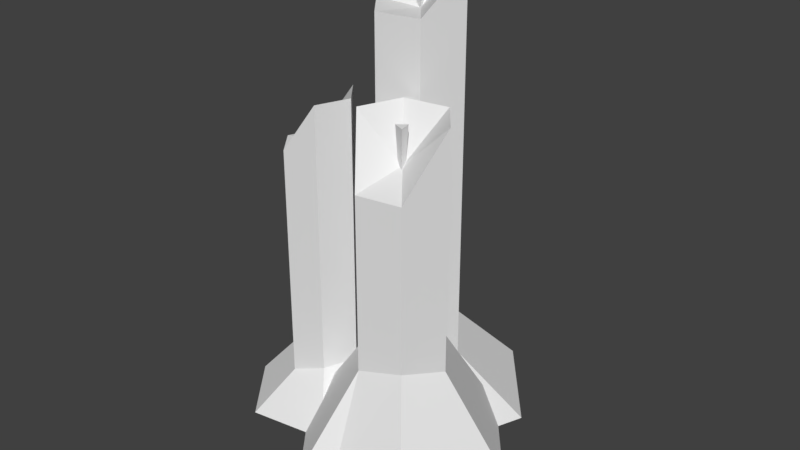 # Source: SM_Prop_Candles_01.blend  (saved by Blender 2.80.74; exported with 4.5.12 LTS)
import bpy
from mathutils import Matrix  # noqa: F401  (used for matrix-valued properties, if any)

bpy.ops.wm.read_factory_settings(use_empty=True)
scene = bpy.context.scene
scene.name = 'Scene'

# ---- collections
col_collection_1 = bpy.data.collections.new('Collection 1'); scene.collection.children.link(col_collection_1)

# ---- world
world_world = bpy.data.worlds.new('World'); scene.world = world_world
world_world.color = (0.05088, 0.05088, 0.05088)
world_world.use_sun_shadow = False
world_world.sun_shadow_jitter_overblur = 0.0
world_world.cycles.sampling_method = 'MANUAL'

# ---- meshes
me_sm_prop_candles_01_001 = bpy.data.meshes.new('SM_Prop_Candles_01.001')
me_sm_prop_candles_01_001.from_pydata([(0.08636, 0.7662, 0.1074), (0.09956, 0.7662, 0.1135), (0.1057, 0.879, 0.1214), (0.07837, 0.879, 0.1088), (0.09933, 0.879, 0.092), (0.09648, 0.7662, 0.09927), (-0.1557, 0.7611, 0.07602), (-0.1626, 0.7611, 0.08439), (-0.1694, 0.845, 0.08729), (-0.1552, 0.845, 0.07001), (-0.1471, 0.845, 0.08828), (-0.1518, 0.7611, 0.08486), (-0.02336, 1.04, -0.08567), (-0.009111, 1.04, -0.07913), (-0.00252, 1.162, -0.07063), (-0.03197, 1.162, -0.08414), (-0.009392, 1.162, -0.1023), (-0.01243, 1.04, -0.09446), (0.09669, 0.2367, -0.09864), (0.02808, 0.2854, -0.1841), (0.02808, 1.167, -0.1841), (0.09669, 1.167, -0.09864), (-0.08024, 0.2367, -0.1674), (-0.08024, 1.167, -0.1674), (-0.1199, 0.2854, -0.0652), (-0.1199, 1.067, -0.0652), (-0.05127, 0.2367, 0.02022), (-0.05127, 1.067, 0.02022), (0.05702, 0.2854, 0.003495), (0.05702, 1.067, 0.003495), (0.0914, 0.1098, -0.3471), (0.2696, 0.1098, -0.1253), (-0.01159, 0.0, -0.08193), (-0.1898, 0.1098, -0.3037), (-0.09526, 0.1098, -0.2884), (-0.2928, 0.1098, -0.03852), (-0.1146, 0.1098, 0.1833), (0.1666, 0.1098, 0.1399), (-0.01159, 1.06, -0.08193), (0.2032, 0.3261, 0.089), (0.1346, 0.353, 0.003566), (0.1346, 0.8981, 0.003566), (0.2032, 0.8981, 0.089), (0.0263, 0.353, 0.02027), (0.0263, 0.8981, 0.02027), (-0.01337, 0.3261, 0.1224), (-0.01337, 0.8981, 0.1224), (0.05524, 0.3261, 0.2079), (0.05524, 0.7505, 0.2079), (0.1635, 0.353, 0.1911), (0.1635, 0.7505, 0.1911), (0.1887, 0.1098, -0.1357), (0.3509, 0.1098, 0.06619), (0.09491, 0.0, 0.1057), (-0.06729, 0.1098, -0.09621), (-0.1611, 0.1098, 0.1452), (0.00115, 0.1098, 0.3472), (0.06815, 0.1098, 0.309), (0.2571, 0.1098, 0.3076), (0.09491, 0.7911, 0.1057), (-0.0758, 0.231, 0.07017), (-0.1293, 0.231, 0.003553), (-0.1293, 0.8857, 0.003553), (-0.0758, 0.8857, 0.07017), (-0.2138, 0.1987, 0.01658), (-0.2138, 0.7654, 0.01658), (-0.2447, 0.231, 0.09626), (-0.2447, 0.7654, 0.09626), (-0.1912, 0.1987, 0.1629), (-0.1912, 0.7654, 0.1629), (-0.1068, 0.231, 0.1498), (-0.1068, 0.8857, 0.1498), (-0.09043, 0.1098, -0.09661), (0.03038, 0.1098, 0.0538), (-0.1603, 0.0, 0.0832), (-0.2367, 0.1098, -0.03785), (-0.3509, 0.1098, 0.1126), (-0.2301, 0.1098, 0.263), (-0.03948, 0.1098, 0.2336), (-0.1603, 0.7787, 0.0832)], [], [(0, 1, 2, 3), (3, 2, 4), (4, 2, 1, 5), (5, 0, 3, 4), (6, 7, 8, 9), (9, 8, 10), (10, 8, 7, 11), (11, 6, 9, 10), (12, 13, 14, 15), (15, 14, 16), (16, 14, 13, 17), (17, 12, 15, 16), (18, 19, 20, 21), (19, 22, 23, 20), (22, 24, 25, 23), (24, 26, 27, 25), (26, 28, 29, 27), (28, 18, 21, 29), (30, 31, 32), (33, 34, 32), (35, 33, 32), (36, 35, 32), (37, 36, 32), (31, 37, 32), (21, 20, 38), (20, 23, 38), (23, 25, 38), (25, 27, 38), (27, 29, 38), (29, 21, 38), (19, 18, 31, 30), (22, 19, 34), (24, 22, 33, 35), (26, 24, 35, 36), (28, 26, 36, 37), (18, 28, 37, 31), (34, 19, 30), (22, 34, 33), (32, 34, 30), (39, 40, 41, 42), (40, 43, 44, 41), (43, 45, 46, 44), (45, 47, 48, 46), (47, 49, 50, 48), (49, 39, 42, 50), (51, 52, 53), (54, 51, 53), (55, 54, 53), (56, 55, 53), (53, 57, 56), (52, 58, 53), (42, 41, 59), (41, 44, 59), (44, 46, 59), (46, 48, 59), (48, 50, 59), (50, 42, 59), (40, 39, 52, 51), (43, 40, 51, 54), (45, 43, 54, 55), (47, 45, 55, 56), (49, 47, 57), (39, 49, 58, 52), (57, 47, 56), (49, 57, 58), (58, 57, 53), (60, 61, 62, 63), (61, 64, 65, 62), (64, 66, 67, 65), (66, 68, 69, 67), (68, 70, 71, 69), (70, 60, 63, 71), (72, 73, 74), (75, 72, 74), (76, 75, 74), (77, 76, 74), (78, 77, 74), (73, 78, 74), (63, 62, 79), (62, 65, 79), (65, 67, 79), (67, 69, 79), (69, 71, 79), (71, 63, 79), (61, 60, 73, 72), (64, 61, 72, 75), (66, 64, 75, 76), (68, 66, 76, 77), (70, 68, 77, 78), (60, 70, 78, 73)])
me_sm_prop_candles_01_001.polygons.foreach_set('use_smooth', [True] * 90)
_k = set([(0, 3), (1, 2), (2, 3), (2, 4), (3, 4), (4, 5), (6, 9), (7, 8), (8, 9), (8, 10), (9, 10), (10, 11), (12, 15), (13, 14), (14, 15), (14, 16), (15, 16), (16, 17), (18, 19), (18, 21), (18, 28), (18, 31), (19, 20), (19, 22), (19, 30), (19, 34), (20, 21), (20, 23), (20, 38), (21, 29), (21, 38), (22, 23), (22, 24), (22, 33), (22, 34), (23, 25), (23, 38), (24, 25), (24, 26), (24, 35), (25, 27), (25, 38), (26, 27), (26, 28), (26, 36), (27, 29), (27, 38), (28, 29), (28, 37), (29, 38), (30, 31), (30, 32), (30, 34), (31, 32), (31, 37), (32, 33), (32, 34), (32, 35), (32, 36), (32, 37), (33, 34), (33, 35), (35, 36), (36, 37), (39, 40), (39, 42), (39, 49), (39, 52), (40, 41), (40, 43), (40, 51), (41, 42), (41, 44), (41, 59), (42, 50), (42, 59), (43, 44), (43, 45), (43, 54), (44, 46), (44, 59), (45, 46), (45, 47), (45, 55), (46, 48), (46, 59), (47, 48), (47, 49), (47, 56), (47, 57), (48, 50), (48, 59), (49, 50), (49, 57), (49, 58), (50, 59), (51, 52), (51, 53), (51, 54), (52, 53), (52, 58), (53, 54), (53, 55), (53, 56), (53, 57), (53, 58), (54, 55), (55, 56), (56, 57), (57, 58), (60, 61), (60, 63), (60, 70), (60, 73), (61, 62), (61, 64), (61, 72), (62, 63), (62, 65), (62, 79), (63, 71), (63, 79), (64, 65), (64, 66), (64, 75), (65, 67), (65, 79), (66, 67), (66, 68), (66, 76), (67, 69), (67, 79), (68, 69), (68, 70), (68, 77), (69, 71), (69, 79), (70, 71), (70, 78), (71, 79), (72, 73), (72, 74), (72, 75), (73, 74), (73, 78), (74, 75), (74, 76), (74, 77), (74, 78), (75, 76), (76, 77), (77, 78)])
me_sm_prop_candles_01_001.attributes.new('sharp_edge', 'BOOLEAN', 'EDGE').data.foreach_set('value', [ (min(e.vertices), max(e.vertices)) in _k for e in me_sm_prop_candles_01_001.edges])
_uv = me_sm_prop_candles_01_001.uv_layers.new(name='UVMap')
_uv.uv.foreach_set('vector', [0.1092, 0.01073, 0.1092, 0.01073, 0.1092, 0.01073, 0.1092, 0.01073, 0.1092, 0.01073, 0.1092, 0.01073, 0.1092, 0.01073, 0.1092, 0.01073, 0.1092, 0.01073, 0.1092, 0.01073, 0.1092, 0.01073, 0.1092, 0.01073, 0.1092, 0.01073, 0.1092, 0.01073, 0.1092, 0.01073, 0.1092, 0.01073, 0.1092, 0.01073, 0.1092, 0.01073, 0.1092, 0.01073, 0.1092, 0.01073, 0.1092, 0.01073, 0.1092, 0.01073, 0.1092, 0.01073, 0.1092, 0.01073, 0.1092, 0.01073, 0.1092, 0.01073, 0.1092, 0.01073, 0.1092, 0.01073, 0.1092, 0.01073, 0.1092, 0.01073, 0.1092, 0.01073, 0.1092, 0.01073, 0.1092, 0.01073, 0.1092, 0.01073, 0.1092, 0.01073, 0.1092, 0.01073, 0.1092, 0.01073, 0.1092, 0.01073, 0.1092, 0.01073, 0.1092, 0.01073, 0.1092, 0.01073, 0.1092, 0.01073, 0.1092, 0.01073, 0.1092, 0.01073, 0.1092, 0.01073, 0.04066, 0.0985, 0.04093, 0.1014, 0.04093, 0.1534, 0.04066, 0.1534, 0.04093, 0.1014, 0.04087, 0.0985, 0.04087, 0.1534, 0.04093, 0.1534, 0.04087, 0.0985, 0.04055, 0.1014, 0.04055, 0.1475, 0.04087, 0.1534, 0.04055, 0.1014, 0.04028, 0.0985, 0.04028, 0.1475, 0.04055, 0.1475, 0.04028, 0.0985, 0.04034, 0.1014, 0.04034, 0.1475, 0.04028, 0.1475, 0.04034, 0.1014, 0.04066, 0.0985, 0.04066, 0.1534, 0.04034, 0.1475, 0.04144, 0.091, 0.04074, 0.091, 0.04061, 0.08451, 0.0413, 0.091, 0.04125, 0.091, 0.04061, 0.08451, 0.04047, 0.091, 0.0413, 0.091, 0.04061, 0.08451, 0.03977, 0.091, 0.04047, 0.091, 0.04061, 0.08451, 0.03991, 0.091, 0.03977, 0.091, 0.04061, 0.08451, 0.04074, 0.091, 0.03991, 0.091, 0.04061, 0.08451, 0.04066, 0.1534, 0.04093, 0.1534, 0.04061, 0.1471, 0.04093, 0.1534, 0.04087, 0.1534, 0.04061, 0.1471, 0.04087, 0.1534, 0.04055, 0.1475, 0.04061, 0.1471, 0.04055, 0.1475, 0.04028, 0.1475, 0.04061, 0.1471, 0.04028, 0.1475, 0.04034, 0.1475, 0.04061, 0.1471, 0.04034, 0.1475, 0.04066, 0.1534, 0.04061, 0.1471, 0.04093, 0.1014, 0.04066, 0.0985, 0.04074, 0.091, 0.04144, 0.091, 0.04087, 0.0985, 0.04093, 0.1014, 0.04125, 0.091, 0.04055, 0.1014, 0.04087, 0.0985, 0.0413, 0.091, 0.04047, 0.091, 0.04028, 0.0985, 0.04055, 0.1014, 0.04047, 0.091, 0.03977, 0.091, 0.04034, 0.1014, 0.04028, 0.0985, 0.03977, 0.091, 0.03991, 0.091, 0.04066, 0.0985, 0.04034, 0.1014, 0.03991, 0.091, 0.04074, 0.091, 0.04125, 0.091, 0.04093, 0.1014, 0.04144, 0.091, 0.04087, 0.0985, 0.04125, 0.091, 0.0413, 0.091, 0.04061, 0.08451, 0.04125, 0.091, 0.04144, 0.091, 0.04066, 0.1095, 0.04096, 0.1116, 0.04096, 0.1534, 0.04066, 0.1534, 0.04096, 0.1116, 0.0409, 0.1116, 0.0409, 0.1534, 0.04096, 0.1534, 0.0409, 0.1116, 0.04055, 0.1095, 0.04055, 0.1534, 0.0409, 0.1534, 0.04055, 0.1095, 0.04025, 0.1095, 0.04025, 0.1421, 0.04055, 0.1534, 0.04025, 0.1095, 0.04031, 0.1116, 0.04031, 0.1421, 0.04025, 0.1421, 0.04031, 0.1116, 0.04066, 0.1095, 0.04066, 0.1534, 0.04031, 0.1421, 0.04144, 0.09294, 0.04074, 0.09294, 0.04061, 0.08451, 0.0413, 0.09294, 0.04144, 0.09294, 0.04061, 0.08451, 0.04047, 0.09294, 0.0413, 0.09294, 0.04061, 0.08451, 0.03977, 0.09294, 0.04047, 0.09294, 0.04061, 0.08451, 0.04061, 0.08451, 0.0399, 0.09294, 0.03977, 0.09294, 0.04074, 0.09294, 0.03991, 0.09294, 0.04061, 0.08451, 0.04066, 0.1534, 0.04096, 0.1534, 0.04061, 0.1452, 0.04096, 0.1534, 0.0409, 0.1534, 0.04061, 0.1452, 0.0409, 0.1534, 0.04055, 0.1534, 0.04061, 0.1452, 0.04055, 0.1534, 0.04025, 0.1421, 0.04061, 0.1452, 0.04025, 0.1421, 0.04031, 0.1421, 0.04061, 0.1452, 0.04031, 0.1421, 0.04066, 0.1534, 0.04061, 0.1452, 0.04096, 0.1116, 0.04066, 0.1095, 0.04074, 0.09294, 0.04144, 0.09294, 0.0409, 0.1116, 0.04096, 0.1116, 0.04144, 0.09294, 0.0413, 0.09294, 0.04055, 0.1095, 0.0409, 0.1116, 0.0413, 0.09294, 0.04047, 0.09294, 0.04025, 0.1095, 0.04055, 0.1095, 0.04047, 0.09294, 0.03977, 0.09294, 0.04031, 0.1116, 0.04025, 0.1095, 0.0399, 0.09294, 0.04066, 0.1095, 0.04031, 0.1116, 0.03991, 0.09294, 0.04074, 0.09294, 0.0399, 0.09294, 0.04025, 0.1095, 0.03977, 0.09294, 0.04031, 0.1116, 0.0399, 0.09294, 0.03991, 0.09294, 0.03991, 0.09294, 0.0399, 0.09294, 0.04061, 0.08451, 0.04067, 0.1025, 0.04098, 0.1025, 0.04098, 0.1534, 0.04067, 0.1534, 0.04098, 0.1025, 0.04091, 0.09997, 0.04091, 0.1441, 0.04098, 0.1534, 0.04091, 0.09997, 0.04055, 0.1025, 0.04055, 0.1441, 0.04091, 0.1441, 0.04055, 0.1025, 0.04024, 0.09997, 0.04024, 0.1441, 0.04055, 0.1441, 0.04024, 0.09997, 0.0403, 0.1025, 0.0403, 0.1534, 0.04024, 0.1441, 0.0403, 0.1025, 0.04067, 0.1025, 0.04067, 0.1534, 0.0403, 0.1534, 0.04144, 0.09306, 0.04074, 0.09306, 0.04061, 0.08451, 0.04117, 0.09306, 0.04144, 0.09306, 0.04061, 0.08451, 0.04047, 0.09306, 0.04117, 0.09306, 0.04061, 0.08451, 0.03977, 0.09306, 0.04047, 0.09306, 0.04061, 0.08451, 0.03991, 0.09306, 0.03977, 0.09306, 0.04061, 0.08451, 0.04074, 0.09306, 0.03991, 0.09306, 0.04061, 0.08451, 0.04067, 0.1534, 0.04098, 0.1534, 0.04061, 0.1451, 0.04098, 0.1534, 0.04091, 0.1441, 0.04061, 0.1451, 0.04091, 0.1441, 0.04055, 0.1441, 0.04061, 0.1451, 0.04055, 0.1441, 0.04024, 0.1441, 0.04061, 0.1451, 0.04024, 0.1441, 0.0403, 0.1534, 0.04061, 0.1451, 0.0403, 0.1534, 0.04067, 0.1534, 0.04061, 0.1451, 0.04098, 0.1025, 0.04067, 0.1025, 0.04074, 0.09306, 0.04144, 0.09306, 0.04091, 0.09997, 0.04098, 0.1025, 0.04144, 0.09306, 0.04117, 0.09306, 0.04055, 0.1025, 0.04091, 0.09997, 0.04117, 0.09306, 0.04047, 0.09306, 0.04024, 0.09997, 0.04055, 0.1025, 0.04047, 0.09306, 0.03977, 0.09306, 0.0403, 0.1025, 0.04024, 0.09997, 0.03977, 0.09306, 0.03991, 0.09306, 0.04067, 0.1025, 0.0403, 0.1025, 0.03991, 0.09306, 0.04074, 0.09306])
me_sm_prop_candles_01_001.use_remesh_preserve_volume = False
me_sm_prop_candles_01_001.use_remesh_preserve_attributes = False
me_sm_prop_candles_01_001.use_mirror_vertex_groups = False
me_sm_prop_candles_01_001.update()
me_sm_prop_candles_01_001.normals_split_custom_set([tuple(v) for v in zip(*[iter([-0.4168, -0.0408, 0.9081, -0.4168, -0.0408, 0.9081, -0.4168, -0.0408, 0.9081, -0.4168, -0.0408, 0.9081, 0.0, 1.0, 1.289e-06, 0.0, 1.0, 1.289e-06, 0.0, 1.0, 1.289e-06, 0.9767, -0.03823, -0.2112, 0.9767, -0.03823, -0.2112, 0.9767, -0.03823, -0.2112, 0.9767, -0.03823, -0.2112, -0.6262, -0.0346, -0.7789, -0.6262, -0.0346, -0.7789, -0.6262, -0.0346, -0.7789, -0.6262, -0.0346, -0.7789, -0.7719, -0.04086, -0.6345, -0.7719, -0.04086, -0.6345, -0.7719, -0.04086, -0.6345, -0.7719, -0.04086, -0.6345, 0.0, 1.0, 0.0, 0.0, 1.0, 0.0, 0.0, 1.0, 0.0, -0.044, -0.03821, 0.9983, -0.044, -0.03821, 0.9983, -0.044, -0.03821, 0.9983, -0.044, -0.03821, 0.9983, 0.9128, -0.0345, -0.4069, 0.9128, -0.0345, -0.4069, 0.9128, -0.0345, -0.4069, 0.9128, -0.0345, -0.4069, -0.4166, -0.04089, 0.9082, -0.4166, -0.04089, 0.9082, -0.4166, -0.04089, 0.9082, -0.4166, -0.04089, 0.9082, 0.0, 1.0, 0.0, 0.0, 1.0, 0.0, 0.0, 1.0, 0.0, 0.9765, -0.0381, -0.2119, 0.9765, -0.0381, -0.2119, 0.9765, -0.0381, -0.2119, 0.9765, -0.0381, -0.2119, -0.6261, -0.0345, -0.779, -0.6261, -0.0345, -0.779, -0.6261, -0.0345, -0.779, -0.6261, -0.0345, -0.779, 0.7797, 0.0, -0.6262, 0.7797, 0.0, -0.6262, 0.7797, 0.0, -0.6262, 0.7797, 0.0, -0.6262, -0.1525, 0.0, -0.9883, -0.1525, 0.0, -0.9883, -0.1525, 0.0, -0.9883, -0.1525, 0.0, -0.9883, -0.9322, 0.0, -0.362, -0.9322, 0.0, -0.362, -0.9322, 0.0, -0.362, -0.9322, 0.0, -0.362, -0.7795, 0.0, 0.6264, -0.7795, 0.0, 0.6264, -0.7795, 0.0, 0.6264, -0.7795, 0.0, 0.6264, 0.1526, 0.0, 0.9883, 0.1526, 0.0, 0.9883, 0.1526, 0.0, 0.9883, 0.1526, 0.0, 0.9883, 0.9321, 0.0, 0.3621, 0.9321, 0.0, 0.3621, 0.9321, 0.0, 0.3621, 0.9321, 0.0, 0.3621, 0.3174, -0.9134, -0.2549, 0.3174, -0.9134, -0.2549, 0.3174, -0.9134, -0.2549, 0.07992, -0.8663, -0.4931, 0.07992, -0.8663, -0.4931, 0.07992, -0.8663, -0.4931, -0.3795, -0.9134, -0.1474, -0.3795, -0.9134, -0.1474, -0.3795, -0.9134, -0.1474, -0.3174, -0.9134, 0.2549, -0.3174, -0.9134, 0.2549, -0.3174, -0.9134, 0.2549, 0.06209, -0.9134, 0.4023, 0.06209, -0.9134, 0.4023, 0.06209, -0.9134, 0.4023, 0.3795, -0.9134, 0.1474, 0.3795, -0.9134, 0.1474, 0.3795, -0.9134, 0.1474, -0.5834, 0.6634, 0.4685, -0.5834, 0.6634, 0.4685, -0.5834, 0.6634, 0.4685, 0.1141, 0.6634, 0.7395, 0.1141, 0.6634, 0.7395, 0.1141, 0.6634, 0.7395, 0.1574, 0.6758, 0.7201, 0.1574, 0.6758, 0.7201, 0.1574, 0.6758, 0.7201, 0.06059, 0.997, -0.04869, 0.06059, 0.997, -0.04869, 0.06059, 0.997, -0.04869, -0.01186, 0.997, -0.07683, -0.01186, 0.997, -0.07683, -0.01186, 0.997, -0.07683, -0.6022, 0.6757, 0.4252, -0.6022, 0.6757, 0.4252, -0.6022, 0.6757, 0.4252, 0.6033, 0.705, -0.3729, 0.6033, 0.705, -0.3729, 0.6033, 0.705, -0.3729, 0.6033, 0.705, -0.3729, -0.3947, 0.6581, -0.6411, -0.3947, 0.6581, -0.6411, -0.3947, 0.6581, -0.6411, -0.6246, 0.7049, -0.336, -0.6246, 0.7049, -0.336, -0.6246, 0.7049, -0.336, -0.6246, 0.7049, -0.336, -0.4942, 0.705, 0.5087, -0.4942, 0.705, 0.5087, -0.4942, 0.705, 0.5087, -0.4942, 0.705, 0.5087, 0.02129, 0.705, 0.7089, 0.02129, 0.705, 0.7089, 0.02129, 0.705, 0.7089, 0.02129, 0.705, 0.7089, 0.6876, 0.705, 0.1737, 0.6876, 0.705, 0.1737, 0.6876, 0.705, 0.1737, 0.6876, 0.705, 0.1737, -0.237, 0.6138, -0.753, -0.237, 0.6138, -0.753, -0.237, 0.6138, -0.753, 0.1176, 0.678, -0.7256, 0.1176, 0.678, -0.7256, 0.1176, 0.678, -0.7256, -0.1331, -0.8964, -0.4228, -0.1331, -0.8964, -0.4228, -0.1331, -0.8964, -0.4228, 0.7796, 0.0, -0.6263, 0.7796, 0.0, -0.6263, 0.7796, 0.0, -0.6263, 0.7796, 0.0, -0.6263, -0.1525, 0.0, -0.9883, -0.1525, 0.0, -0.9883, -0.1525, 0.0, -0.9883, -0.1525, 0.0, -0.9883, -0.9321, 0.0, -0.3621, -0.9321, 0.0, -0.3621, -0.9321, 0.0, -0.3621, -0.9321, 0.0, -0.3621, -0.7797, 0.0, 0.6262, -0.7797, 0.0, 0.6262, -0.7797, 0.0, 0.6262, -0.7797, 0.0, 0.6262, 0.1525, 0.0, 0.9883, 0.1525, 0.0, 0.9883, 0.1525, 0.0, 0.9883, 0.1525, 0.0, 0.9883, 0.9322, 0.0, 0.3621, 0.9322, 0.0, 0.3621, 0.9322, 0.0, 0.3621, 0.9322, 0.0, 0.3621, 0.3428, -0.8982, -0.2754, 0.3428, -0.8982, -0.2754, 0.3428, -0.8982, -0.2754, -0.06707, -0.8982, -0.4345, -0.06707, -0.8982, -0.4345, -0.06707, -0.8982, -0.4345, -0.4099, -0.8982, -0.1592, -0.4099, -0.8982, -0.1592, -0.4099, -0.8982, -0.1592, -0.3428, -0.8981, 0.2754, -0.3428, -0.8981, 0.2754, -0.3428, -0.8981, 0.2754, 0.2762, -0.8299, 0.4847, 0.2762, -0.8299, 0.4847, 0.2762, -0.8299, 0.4847, 0.4099, -0.8981, 0.1592, 0.4099, -0.8981, 0.1592, 0.4099, -0.8981, 0.1592, -0.5833, 0.6635, 0.4686, -0.5833, 0.6635, 0.4686, -0.5833, 0.6635, 0.4686, 0.1141, 0.6635, 0.7395, 0.1141, 0.6635, 0.7395, 0.1141, 0.6635, 0.7395, 0.6975, 0.6634, 0.2709, 0.6975, 0.6634, 0.2709, 0.6975, 0.6634, 0.2709, 0.6514, 0.5834, 0.4851, 0.6514, 0.5834, 0.4851, 0.6514, 0.5834, 0.4851, 0.06001, 0.9193, 0.389, 0.06001, 0.9193, 0.389, 0.06001, 0.9193, 0.389, -0.4748, 0.5834, 0.6589, -0.4748, 0.5834, 0.6589, -0.4748, 0.5834, 0.6589, 0.7012, 0.4905, -0.5175, 0.7012, 0.4905, -0.5175, 0.7012, 0.4905, -0.5175, 0.7012, 0.4905, -0.5175, -0.1347, 0.4698, -0.8725, -0.1347, 0.4698, -0.8725, -0.1347, 0.4698, -0.8725, -0.1347, 0.4698, -0.8725, -0.8246, 0.4905, -0.2819, -0.8246, 0.4905, -0.2819, -0.8246, 0.4905, -0.2819, -0.8246, 0.4905, -0.2819, -0.6691, 0.5134, 0.5374, -0.6691, 0.5134, 0.5374, -0.6691, 0.5134, 0.5374, -0.6691, 0.5134, 0.5374, 0.03421, 0.4249, 0.9046, 0.03421, 0.4249, 0.9046, 0.03421, 0.4249, 0.9046, 0.8246, 0.4904, 0.2819, 0.8246, 0.4904, 0.2819, 0.8246, 0.4904, 0.2819, 0.8246, 0.4904, 0.2819, 0.4539, 0.3994, 0.7965, 0.4539, 0.3994, 0.7965, 0.4539, 0.3994, 0.7965, 0.006397, 0.434, 0.9009, 0.006397, 0.434, 0.9009, 0.006397, 0.434, 0.9009, 0.003377, -0.8796, 0.4757, 0.003377, -0.8796, 0.4757, 0.003377, -0.8796, 0.4757, 0.7796, 0.0, -0.6263, 0.7796, 0.0, -0.6263, 0.7796, 0.0, -0.6263, 0.7796, 0.0, -0.6263, -0.1524, 0.0, -0.9883, -0.1524, 0.0, -0.9883, -0.1524, 0.0, -0.9883, -0.1524, 0.0, -0.9883, -0.9322, 0.0, -0.3618, -0.9322, 0.0, -0.3618, -0.9322, 0.0, -0.3618, -0.9322, 0.0, -0.3618, -0.7796, 0.0, 0.6263, -0.7796, 0.0, 0.6263, -0.7796, 0.0, 0.6263, -0.7796, 0.0, 0.6263, 0.1526, 0.0, 0.9883, 0.1526, 0.0, 0.9883, 0.1526, 0.0, 0.9883, 0.1526, 0.0, 0.9883, 0.9321, 0.0, 0.3621, 0.9321, 0.0, 0.3621, 0.9321, 0.0, 0.3621, 0.9321, 0.0, 0.3621, 0.4283, -0.8356, -0.344, 0.4283, -0.8356, -0.344, 0.4283, -0.8356, -0.344, -0.2292, -0.7886, -0.5706, -0.2292, -0.7886, -0.5706, -0.2292, -0.7886, -0.5706, -0.5048, -0.7736, -0.383, -0.5048, -0.7736, -0.383, -0.5048, -0.7736, -0.383, -0.4282, -0.8356, 0.344, -0.4282, -0.8356, 0.344, -0.4282, -0.8356, 0.344, 0.08374, -0.8356, 0.5429, 0.08374, -0.8356, 0.5429, 0.08374, -0.8356, 0.5429, 0.512, -0.8356, 0.1989, 0.512, -0.8356, 0.1989, 0.512, -0.8356, 0.1989, -0.6412, 0.5688, 0.5151, -0.6412, 0.5688, 0.5151, -0.6412, 0.5688, 0.5151, -0.7039, 0.5437, 0.4571, -0.7039, 0.5437, 0.4571, -0.7039, 0.5437, 0.4571, -0.1646, 0.9843, -0.06389, -0.1646, 0.9843, -0.06389, -0.1646, 0.9843, -0.06389, -0.1376, 0.9843, 0.1106, -0.1376, 0.9843, 0.1106, -0.1376, 0.9843, 0.1106, -0.809, 0.5437, -0.2234, -0.809, 0.5437, -0.2234, -0.809, 0.5437, -0.2234, -0.7666, 0.5688, -0.2978, -0.7666, 0.5688, -0.2978, -0.7666, 0.5688, -0.2978, 0.6183, 0.6091, -0.4967, 0.6183, 0.6091, -0.4967, 0.6183, 0.6091, -0.4967, 0.6183, 0.6091, -0.4967, -0.3176, 0.5464, -0.775, -0.3176, 0.5464, -0.775, -0.3176, 0.5464, -0.775, -0.3176, 0.5464, -0.775, -0.69, 0.5162, -0.5074, -0.69, 0.5162, -0.5074, -0.69, 0.5162, -0.5074, -0.69, 0.5162, -0.5074, -0.5337, 0.6612, 0.5272, -0.5337, 0.6612, 0.5272, -0.5337, 0.6612, 0.5272, -0.5337, 0.6612, 0.5272, 0.03795, 0.6612, 0.7493, 0.03795, 0.6612, 0.7493, 0.03795, 0.6612, 0.7493, 0.03795, 0.6612, 0.7493, 0.7393, 0.609, 0.2872, 0.7393, 0.609, 0.2872, 0.7393, 0.609, 0.2872, 0.7393, 0.609, 0.2872])] * 3)])

# ---- objects
ob_sm_prop_candles_01_001 = bpy.data.objects.new('SM_Prop_Candles_01.001', me_sm_prop_candles_01_001)

# ---- transforms, parenting, visibility, modifiers, constraints
ob_sm_prop_candles_01_001.location = (0.0, 0.0, 0.0)
ob_sm_prop_candles_01_001.rotation_euler = (1.571, -0.0, 0.0)
ob_sm_prop_candles_01_001.lineart.crease_threshold = 0.0

# ---- collection membership
col_collection_1.objects.link(ob_sm_prop_candles_01_001)

# ---- scene / render settings (as saved in the file)
scene.frame_start = 1; scene.frame_end = 250; scene.frame_set(1)
scene.render.engine = 'BLENDER_EEVEE_NEXT'
scene.render.resolution_percentage = 50
scene.render.dither_intensity = 0.0
scene.cycles.use_denoising = False
scene.cycles.samples = 128
scene.cycles.sampling_pattern = 'TABULATED_SOBOL'
scene.cycles.use_adaptive_sampling = False
scene.cycles.use_light_tree = False
scene.cycles.blur_glossy = 0.0
scene.cycles.sample_clamp_indirect = 0.0
scene.view_settings.view_transform = 'Standard'
bpy.context.view_layer.update()

# ---- added for rendering (the .blend has no active camera and no usable light): camera, sun
cam_auto = bpy.data.cameras.new('AutoCamera')
cam_auto.lens = 50.0
cam_auto.sensor_width = 36.0
cam_auto.clip_end = 1000.0
ob_auto_camera = bpy.data.objects.new('AutoCamera', cam_auto)
scene.collection.objects.link(ob_auto_camera)
ob_auto_camera.location = (1.41399, -1.6968, 1.71452)
ob_auto_camera.rotation_euler = (1.09748, -7.21219e-08, 0.694738)
scene.camera = ob_auto_camera
light_auto_sun = bpy.data.lights.new('AutoSun', 'SUN')
light_auto_sun.energy = 3.0
light_auto_sun.angle = 0.0523599
ob_auto_sun = bpy.data.objects.new('AutoSun', light_auto_sun)
scene.collection.objects.link(ob_auto_sun)
ob_auto_sun.rotation_euler = (0.872665, 0.174533, 0.523599)
bpy.context.view_layer.update()
